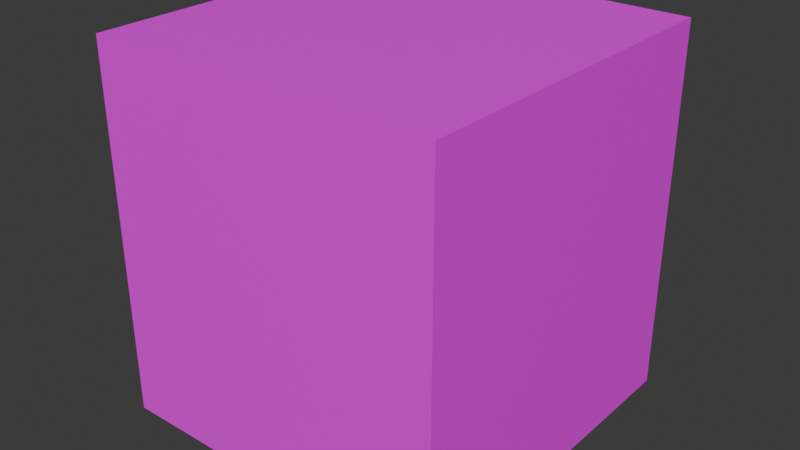# Source: CountertopCornerpiece.blend  (saved by Blender 5.0.119; exported with 4.5.12 LTS)
import bpy
from mathutils import Matrix  # noqa: F401  (used for matrix-valued properties, if any)

bpy.ops.wm.read_factory_settings(use_empty=True)
scene = bpy.context.scene
scene.name = 'Scene'

# ---- collections
col_collection = bpy.data.collections.new('Collection'); scene.collection.children.link(col_collection)

# ---- images (referenced by path relative to the original .blend; pixels are not part of the script)
import os
ASSET_DIR = os.environ.get("B2B_ASSET_DIR", "")  # directory of the original .blend (textures are referenced by path, not embedded)
HERE = os.path.dirname(os.path.abspath(__file__))  # packed textures are extracted next to this script under _unpacked/

def load_image(name, relpath, width, height, colorspace="sRGB"):
    """Load a texture the original file referenced (path relative to the .blend, or extracted next to this script)."""
    p = next((c for c in (os.path.join(HERE, relpath), os.path.join(ASSET_DIR, relpath)) if relpath and os.path.exists(c)), "")
    if p:
        img = bpy.data.images.load(p, check_existing=True)
        img.name = name
    else:  # same state as the original file: an image datablock whose file is absent (Cycles renders it pink)
        img = bpy.data.images.new(name, width, height)
        img.source = "FILE"
        img.filepath = "//" + (relpath or name)
    img.colorspace_settings.name = colorspace
    return img
img_marblebg_png = load_image('marblebg.png', 'marblebg.png', 1024, 1024, 'sRGB')
img_birch_wood_texture_background_edit_online_png = load_image('Birch-Wood-Texture-Background-edit-online.png', 'Birch-Wood-Texture-Background-edit-online.png', 1024, 1024, 'sRGB')

# ---- materials (node trees are filled in below, after node groups)
mat_marble = bpy.data.materials.new('marble')
mat_whitewood = bpy.data.materials.new('whitewood')

# ---- material node trees
mat_marble.use_nodes = True; mat_marble.node_tree.nodes.clear()
_N = mat_marble.node_tree.nodes; _L = mat_marble.node_tree.links
n0 = _N.new('ShaderNodeBsdfPrincipled'); n0.name = 'Principled BSDF'; n0.location = (-200, 100)
n1 = _N.new('ShaderNodeOutputMaterial'); n1.name = 'Material Output'; n1.location = (200, 100)
n2 = _N.new('ShaderNodeTexImage'); n2.name = 'Image Texture'; n2.location = (-490, 80)
n2.image = img_marblebg_png
_L.new(n0.outputs[0], n1.inputs[0])
_L.new(n2.outputs[0], n0.inputs[0])
n1.is_active_output = True
mat_whitewood.use_nodes = True; mat_whitewood.node_tree.nodes.clear()
_N = mat_whitewood.node_tree.nodes; _L = mat_whitewood.node_tree.links
n0 = _N.new('ShaderNodeBsdfPrincipled'); n0.name = 'Principled BSDF'; n0.location = (-200, 100)
n1 = _N.new('ShaderNodeOutputMaterial'); n1.name = 'Material Output'; n1.location = (200, 100)
n2 = _N.new('ShaderNodeTexImage'); n2.name = 'Image Texture'; n2.location = (-490, 80)
n2.image = img_birch_wood_texture_background_edit_online_png
_L.new(n0.outputs[0], n1.inputs[0])
_L.new(n2.outputs[0], n0.inputs[0])
n1.is_active_output = True

# ---- world
world_world = bpy.data.worlds.new('World'); scene.world = world_world
world_world.use_nodes = True; world_world.node_tree.nodes.clear()
_N = world_world.node_tree.nodes; _L = world_world.node_tree.links
n0 = _N.new('ShaderNodeOutputWorld'); n0.name = 'World Output'; n0.location = (200, 100)
n1 = _N.new('ShaderNodeBackground'); n1.name = 'Background'; n1.location = (-200, 100)
n1.inputs[0].default_value = (0.05088, 0.05088, 0.05088, 1.0)
_L.new(n1.outputs[0], n0.inputs[0])
n0.is_active_output = True
world_world.color = (0.05088, 0.05088, 0.05088)
world_world.sun_shadow_jitter_overblur = 0.0

# ---- meshes
me_cube = bpy.data.meshes.new('Cube')
me_cube.from_pydata([(-0.4758, -0.4817, 0.0005083), (-0.4758, -0.4817, 0.9634), (-0.4758, 0.4701, 0.0005083), (-0.4758, 0.4701, 0.9634), (0.476, -0.4817, 0.0005083), (0.476, -0.4817, 0.9634), (0.476, 0.4701, 0.0005083), (0.476, 0.4701, 0.9634), (-0.4758, -0.4817, 0.9634), (-0.4758, 0.4701, 0.9634), (0.476, 0.4701, 0.9634), (0.476, -0.4817, 0.9634), (-0.4758, -0.4817, 1.012), (-0.4758, 0.4701, 1.012), (0.476, 0.4701, 1.012), (0.476, -0.4817, 1.012)], [], [(0, 1, 3, 2), (2, 3, 7, 6), (6, 7, 5, 4), (4, 5, 1, 0), (2, 6, 4, 0), (3, 1, 8, 9), (11, 10, 14, 15), (1, 5, 11, 8), (7, 3, 9, 10), (5, 7, 10, 11), (14, 13, 12, 15), (9, 8, 12, 13), (8, 11, 15, 12), (10, 9, 13, 14)])
me_cube.polygons.foreach_set('material_index', [1, 1, 1, 1, 1, 0, 0, 0, 0, 0, 0, 0, 0, 0])
_uv = me_cube.uv_layers.new(name='UVMap')
_uv.uv.foreach_set('vector', [0.375, 0.0, 0.625, 0.0, 0.625, 0.25, 0.375, 0.25, 0.375, 0.25, 0.625, 0.25, 0.625, 0.5, 0.375, 0.5, 0.375, 0.5, 0.625, 0.5, 0.625, 0.75, 0.375, 0.75, 0.375, 0.75, 0.625, 0.75, 0.625, 1.0, 0.375, 1.0, 0.125, 0.5, 0.375, 0.5, 0.375, 0.75, 0.125, 0.75, 0.625, 0.25, 0.625, 0.0, 0.625, 0.0, 0.625, 0.25, 0.625, 0.75, 0.625, 0.5, 0.625, 0.5, 0.625, 0.75, 0.625, 1.0, 0.625, 0.75, 0.625, 0.75, 0.625, 1.0, 0.625, 0.5, 0.625, 0.25, 0.625, 0.25, 0.625, 0.5, 0.625, 0.75, 0.625, 0.5, 0.625, 0.5, 0.625, 0.75, 0.625, 0.5, 0.875, 0.5, 0.875, 0.75, 0.625, 0.75, 0.625, 0.25, 0.625, 0.0, 0.625, 0.0, 0.625, 0.25, 0.625, 1.0, 0.625, 0.75, 0.625, 0.75, 0.625, 1.0, 0.625, 0.5, 0.625, 0.25, 0.625, 0.25, 0.625, 0.5])
me_cube.materials.append(mat_marble)
me_cube.materials.append(mat_whitewood)
me_cube.update()

# ---- objects
ob_cube = bpy.data.objects.new('Cube', me_cube)

# ---- transforms, parenting, visibility, modifiers, constraints
ob_cube.location = (0.0, 0.0, 0.0)

# ---- collection membership
col_collection.objects.link(ob_cube)

# ---- scene / render settings (as saved in the file)
scene.frame_start = 1; scene.frame_end = 250; scene.frame_set(1)
scene.render.engine = 'BLENDER_EEVEE_NEXT'
scene.render.bake_bias = 0.0
scene.render.bake_samples = 0
scene.cycles.sampling_pattern = 'TABULATED_SOBOL'
scene.eevee.use_volume_custom_range = False
scene.eevee.use_raytracing = True
bpy.context.view_layer.update()

# ---- added for rendering (the .blend has no active camera and no usable light): camera, sun
cam_auto = bpy.data.cameras.new('AutoCamera')
cam_auto.lens = 50.0
cam_auto.sensor_width = 36.0
cam_auto.clip_end = 1000.0
ob_auto_camera = bpy.data.objects.new('AutoCamera', cam_auto)
scene.collection.objects.link(ob_auto_camera)
ob_auto_camera.location = (1.55785, -1.87504, 1.75238)
ob_auto_camera.rotation_euler = (1.09748, -7.21219e-08, 0.694738)
scene.camera = ob_auto_camera
light_auto_sun = bpy.data.lights.new('AutoSun', 'SUN')
light_auto_sun.energy = 3.0
light_auto_sun.angle = 0.0523599
ob_auto_sun = bpy.data.objects.new('AutoSun', light_auto_sun)
scene.collection.objects.link(ob_auto_sun)
ob_auto_sun.rotation_euler = (0.872665, 0.174533, 0.523599)
bpy.context.view_layer.update()
